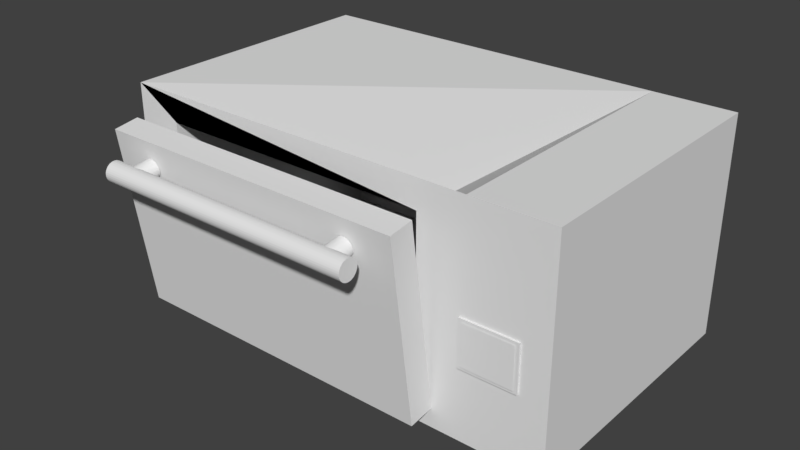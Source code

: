 # Source: four.blend  (saved by Blender 2.79.0; exported with 4.5.12 LTS)
import bpy
from mathutils import Matrix  # noqa: F401  (used for matrix-valued properties, if any)

bpy.ops.wm.read_factory_settings(use_empty=True)
scene = bpy.context.scene
scene.name = 'Scene'

# ---- collections
col_collection_1 = bpy.data.collections.new('Collection 1'); scene.collection.children.link(col_collection_1)

# ---- materials (node trees are filled in below, after node groups)
mat_material = bpy.data.materials.new('Material')
mat_material.alpha_threshold = 0.0
mat_material.use_transparent_shadow = False
mat_material.roughness = 0.5
mat_material.line_color = (0.0, 0.0, 0.0, 1.0)

# ---- material node trees

# ---- world
world_world = bpy.data.worlds.new('World'); scene.world = world_world
world_world.color = (0.05088, 0.05088, 0.05088)
world_world.use_sun_shadow = False
world_world.sun_shadow_jitter_overblur = 0.0
world_world.cycles.sampling_method = 'MANUAL'

# ---- meshes
me_cube_003 = bpy.data.meshes.new('Cube.003')
me_cube_003.from_pydata([(-0.7504, -0.2694, 1.453), (-0.7504, -0.2735, 1.47), (-0.7504, -0.2802, 1.485), (-0.7504, -0.2892, 1.499), (-0.7504, -0.3002, 1.51), (-0.7504, -0.3127, 1.519), (-0.7504, -0.3263, 1.524), (-0.7504, -0.3405, 1.526), (-0.7504, -0.3546, 1.524), (-0.7504, -0.3682, 1.519), (-0.7504, -0.3807, 1.51), (-0.7504, -0.3917, 1.499), (-0.7504, -0.4007, 1.485), (-0.7504, -0.4074, 1.47), (-0.7504, -0.4115, 1.453), (-0.7504, -0.4129, 1.435), (-0.7504, -0.4115, 1.417), (-0.7504, -0.4074, 1.4), (-0.7504, -0.4007, 1.385), (-0.7504, -0.3917, 1.371), (-0.7504, -0.3807, 1.36), (-0.7504, -0.3682, 1.351), (-0.7504, -0.3546, 1.346), (-0.7504, -0.3405, 1.344), (-0.7504, -0.3263, 1.346), (-0.7504, -0.3127, 1.351), (-0.7504, -0.3002, 1.36), (-0.7504, -0.2892, 1.371), (-0.7504, -0.2802, 1.385), (-0.7504, -0.2735, 1.4), (-0.7504, -0.2694, 1.417), (-0.7504, -0.268, 1.435), (-0.07718, -0.2694, 1.453), (-0.07718, -0.2735, 1.47), (-0.07718, -0.2802, 1.485), (-0.07718, -0.2892, 1.499), (-0.07718, -0.3002, 1.51), (-0.07718, -0.3127, 1.519), (-0.07718, -0.3263, 1.524), (-0.07718, -0.3405, 1.526), (-0.07718, -0.3546, 1.524), (-0.07718, -0.3682, 1.519), (-0.07718, -0.3807, 1.51), (-0.07718, -0.3917, 1.499), (-0.07718, -0.4007, 1.485), (-0.07718, -0.4074, 1.47), (-0.07718, -0.4115, 1.453), (-0.07718, -0.4129, 1.435), (-0.07718, -0.4115, 1.417), (-0.07718, -0.4074, 1.4), (-0.07718, -0.4007, 1.385), (-0.07718, -0.3917, 1.371), (-0.07718, -0.3807, 1.36), (-0.07718, -0.3682, 1.351), (-0.07718, -0.3546, 1.346), (-0.07718, -0.3405, 1.344), (-0.07718, -0.3263, 1.346), (-0.07718, -0.3127, 1.351), (-0.07718, -0.3002, 1.36), (-0.07718, -0.2892, 1.371), (-0.07718, -0.2802, 1.385), (-0.07718, -0.2735, 1.4), (-0.07718, -0.2694, 1.417), (-0.07718, -0.268, 1.435), (0.7213, -0.2694, 1.453), (0.7213, -0.2735, 1.47), (0.7213, -0.2802, 1.485), (0.7213, -0.2892, 1.499), (0.7213, -0.3002, 1.51), (0.7213, -0.3127, 1.519), (0.7213, -0.3263, 1.524), (0.7213, -0.3405, 1.526), (0.7213, -0.3546, 1.524), (0.7213, -0.3682, 1.519), (0.7213, -0.3807, 1.51), (0.7213, -0.3917, 1.499), (0.7213, -0.4007, 1.485), (0.7213, -0.4074, 1.47), (0.7213, -0.4115, 1.453), (0.7213, -0.4129, 1.435), (0.7213, -0.4115, 1.417), (0.7213, -0.4074, 1.4), (0.7213, -0.4007, 1.385), (0.7213, -0.3917, 1.371), (0.7213, -0.3807, 1.36), (0.7213, -0.3682, 1.351), (0.7213, -0.3546, 1.346), (0.7213, -0.3405, 1.344), (0.7213, -0.3263, 1.346), (0.7213, -0.3127, 1.351), (0.7213, -0.3002, 1.36), (0.7213, -0.2892, 1.371), (0.7213, -0.2802, 1.385), (0.7213, -0.2735, 1.4), (0.7213, -0.2694, 1.417), (0.7213, -0.268, 1.435), (0.6036, -0.1848, 1.35), (0.6036, -0.3181, 1.352), (0.613, -0.1848, 1.355), (0.613, -0.3181, 1.357), (0.6217, -0.1847, 1.363), (0.6217, -0.318, 1.364), (0.6292, -0.1846, 1.373), (0.6292, -0.318, 1.375), (0.6355, -0.1845, 1.386), (0.6355, -0.3179, 1.387), (0.6401, -0.1844, 1.4), (0.6401, -0.3177, 1.402), (0.6429, -0.1843, 1.416), (0.6429, -0.3176, 1.417), (0.6439, -0.1842, 1.432), (0.6439, -0.3175, 1.434), (0.6429, -0.184, 1.448), (0.6429, -0.3174, 1.45), (0.6401, -0.1839, 1.464), (0.6401, -0.3172, 1.465), (0.6355, -0.1838, 1.478), (0.6355, -0.3171, 1.48), (0.6292, -0.1837, 1.491), (0.6292, -0.317, 1.492), (0.6217, -0.1836, 1.501), (0.6217, -0.3169, 1.503), (0.613, -0.1836, 1.509), (0.613, -0.3169, 1.511), (0.6036, -0.1835, 1.514), (0.6036, -0.3168, 1.515), (0.5939, -0.1835, 1.515), (0.5939, -0.3168, 1.517), (0.5841, -0.1835, 1.514), (0.5841, -0.3168, 1.515), (0.5747, -0.1836, 1.509), (0.5747, -0.3169, 1.511), (0.5661, -0.1836, 1.501), (0.5661, -0.3169, 1.503), (0.5585, -0.1837, 1.491), (0.5585, -0.317, 1.492), (0.5523, -0.1838, 1.478), (0.5523, -0.3171, 1.48), (0.5477, -0.1839, 1.464), (0.5477, -0.3172, 1.465), (0.5448, -0.184, 1.448), (0.5448, -0.3174, 1.45), (0.5439, -0.1842, 1.432), (0.5439, -0.3175, 1.434), (0.5448, -0.1843, 1.416), (0.5448, -0.3176, 1.417), (0.5477, -0.1844, 1.4), (0.5477, -0.3177, 1.402), (0.5523, -0.1845, 1.386), (0.5523, -0.3179, 1.387), (0.5585, -0.1846, 1.373), (0.5585, -0.318, 1.375), (0.5661, -0.1847, 1.363), (0.5661, -0.318, 1.364), (0.5747, -0.1848, 1.355), (0.5747, -0.3181, 1.357), (0.5939, -0.1848, 1.349), (0.5841, -0.1848, 1.35), (0.5841, -0.3181, 1.352), (0.5939, -0.3182, 1.35), (-0.6065, -0.1848, 1.35), (-0.6065, -0.3181, 1.352), (-0.5971, -0.1848, 1.355), (-0.5971, -0.3181, 1.357), (-0.5885, -0.1847, 1.363), (-0.5885, -0.318, 1.364), (-0.5809, -0.1846, 1.373), (-0.5809, -0.318, 1.375), (-0.5747, -0.1845, 1.386), (-0.5747, -0.3179, 1.387), (-0.5701, -0.1844, 1.4), (-0.5701, -0.3177, 1.402), (-0.5672, -0.1843, 1.416), (-0.5672, -0.3176, 1.417), (-0.5663, -0.1842, 1.432), (-0.5663, -0.3175, 1.434), (-0.5672, -0.184, 1.448), (-0.5672, -0.3174, 1.45), (-0.5701, -0.1839, 1.464), (-0.5701, -0.3172, 1.465), (-0.5747, -0.1838, 1.478), (-0.5747, -0.3171, 1.48), (-0.5809, -0.1837, 1.491), (-0.5809, -0.317, 1.492), (-0.5885, -0.1836, 1.501), (-0.5885, -0.3169, 1.503), (-0.5971, -0.1836, 1.509), (-0.5971, -0.3169, 1.511), (-0.6065, -0.1835, 1.514), (-0.6065, -0.3168, 1.515), (-0.6163, -0.1835, 1.515), (-0.6163, -0.3168, 1.517), (-0.626, -0.1835, 1.514), (-0.626, -0.3168, 1.515), (-0.6354, -0.1836, 1.509), (-0.6354, -0.3169, 1.511), (-0.6441, -0.1836, 1.501), (-0.6441, -0.3169, 1.503), (-0.6516, -0.1837, 1.491), (-0.6516, -0.317, 1.492), (-0.6579, -0.1838, 1.478), (-0.6579, -0.3171, 1.48), (-0.6625, -0.1839, 1.464), (-0.6625, -0.3172, 1.465), (-0.6653, -0.184, 1.448), (-0.6653, -0.3174, 1.45), (-0.6663, -0.1842, 1.432), (-0.6663, -0.3175, 1.434), (-0.6653, -0.1843, 1.416), (-0.6653, -0.3176, 1.417), (-0.6625, -0.1844, 1.4), (-0.6625, -0.3177, 1.402), (-0.6579, -0.1845, 1.386), (-0.6579, -0.3179, 1.387), (-0.6516, -0.1846, 1.373), (-0.6516, -0.318, 1.375), (-0.6441, -0.1847, 1.363), (-0.6441, -0.318, 1.364), (-0.6354, -0.1848, 1.355), (-0.6354, -0.3181, 1.357), (-0.626, -0.1848, 1.35), (-0.626, -0.3181, 1.352), (-0.6163, -0.1848, 1.349), (-0.6163, -0.3182, 1.35)], [], [(95, 64, 65, 66, 67, 68, 69, 70, 71, 87, 88, 89, 90, 91, 92, 93, 94), (87, 71, 72, 73, 74, 75, 76, 77, 78, 79, 80, 81, 82, 83, 84, 85, 86), (20, 19, 18, 17, 16, 15, 14, 13, 12, 11, 10, 9, 8, 7, 6, 5, 4, 3), (31, 30, 29, 28, 27, 26, 25, 24, 23, 22, 21, 20, 3, 2, 1, 0), (49, 17, 18, 50), (36, 4, 5, 37), (50, 18, 19, 51), (37, 5, 6, 38), (51, 19, 20, 52), (38, 6, 7, 39), (52, 20, 21, 53), (39, 7, 8, 40), (53, 21, 22, 54), (40, 8, 9, 41), (54, 22, 23, 55), (41, 9, 10, 42), (55, 23, 24, 56), (42, 10, 11, 43), (56, 24, 25, 57), (43, 11, 12, 44), (57, 25, 26, 58), (44, 12, 13, 45), (63, 31, 0, 32), (58, 26, 27, 59), (45, 13, 14, 46), (32, 0, 1, 33), (59, 27, 28, 60), (46, 14, 15, 47), (33, 1, 2, 34), (60, 28, 29, 61), (47, 15, 16, 48), (34, 2, 3, 35), (61, 29, 30, 62), (48, 16, 17, 49), (35, 3, 4, 36), (31, 0, 1, 2, 3, 4, 5, 6, 7, 8, 9, 10, 11, 12, 13, 14, 15, 16, 17, 18, 19, 20, 21, 22, 23, 24, 25, 26, 27, 28, 29, 30), (93, 61, 62, 94), (71, 39, 40, 72), (80, 48, 49, 81), (89, 57, 58, 90), (67, 35, 36, 68), (76, 44, 45, 77), (85, 53, 54, 86), (95, 63, 32, 64), (94, 62, 63, 95), (72, 40, 41, 73), (81, 49, 50, 82), (90, 58, 59, 91), (68, 36, 37, 69), (77, 45, 46, 78), (86, 54, 55, 87), (64, 32, 33, 65), (73, 41, 42, 74), (82, 50, 51, 83), (91, 59, 60, 92), (69, 37, 38, 70), (78, 46, 47, 79), (87, 55, 56, 88), (65, 33, 34, 66), (74, 42, 43, 75), (83, 51, 52, 84), (92, 60, 61, 93), (70, 38, 39, 71), (79, 47, 48, 80), (88, 56, 57, 89), (66, 34, 35, 67), (75, 43, 44, 76), (62, 30, 31, 63), (63, 32, 33, 34, 35, 36, 37, 38, 39, 40, 41, 42, 43, 44, 45, 46, 47, 48, 49, 50, 51, 52, 53, 54, 55, 56, 57, 58, 59, 60, 61, 62), (33, 32, 63, 62, 61, 60, 59, 58, 57, 56, 55, 54, 53, 52, 51, 50, 49, 48, 47, 46, 45, 44, 43, 42, 41, 40, 39, 38, 37, 36, 35, 34), (84, 52, 53, 85), (159, 97, 99, 101, 103, 105, 107, 109, 111, 113, 115, 117, 119, 121, 123, 125, 127, 129, 131, 133, 135, 137, 139, 141, 143, 145, 147, 149, 151, 153, 155, 158), (97, 159, 156, 96), (99, 97, 96, 98), (157, 154, 152, 150, 148, 146, 144, 142, 140, 138, 136, 134, 132, 130, 128, 126, 124, 122, 120, 118, 116, 114, 112, 110, 108, 106, 104, 102, 100, 98, 96, 156), (101, 99, 98, 100), (103, 101, 100, 102), (105, 103, 102, 104), (107, 105, 104, 106), (109, 107, 106, 108), (111, 109, 108, 110), (113, 111, 110, 112), (115, 113, 112, 114), (117, 115, 114, 116), (119, 117, 116, 118), (121, 119, 118, 120), (123, 121, 120, 122), (125, 123, 122, 124), (127, 125, 124, 126), (129, 127, 126, 128), (131, 129, 128, 130), (133, 131, 130, 132), (135, 133, 132, 134), (137, 135, 134, 136), (139, 137, 136, 138), (141, 139, 138, 140), (143, 141, 140, 142), (145, 143, 142, 144), (147, 145, 144, 146), (149, 147, 146, 148), (151, 149, 148, 150), (153, 151, 150, 152), (155, 153, 152, 154), (158, 155, 154, 157), (159, 158, 157, 156), (223, 161, 163, 165, 167, 169, 171, 173, 175, 177, 179, 181, 183, 185, 187, 189, 191, 193, 195, 197, 199, 201, 203, 205, 207, 209, 211, 213, 215, 217, 219, 221), (161, 223, 222, 160), (163, 161, 160, 162), (220, 218, 216, 214, 212, 210, 208, 206, 204, 202, 200, 198, 196, 194, 192, 190, 188, 186, 184, 182, 180, 178, 176, 174, 172, 170, 168, 166, 164, 162, 160, 222), (165, 163, 162, 164), (167, 165, 164, 166), (169, 167, 166, 168), (171, 169, 168, 170), (173, 171, 170, 172), (175, 173, 172, 174), (177, 175, 174, 176), (179, 177, 176, 178), (181, 179, 178, 180), (183, 181, 180, 182), (185, 183, 182, 184), (187, 185, 184, 186), (189, 187, 186, 188), (191, 189, 188, 190), (193, 191, 190, 192), (195, 193, 192, 194), (197, 195, 194, 196), (199, 197, 196, 198), (201, 199, 198, 200), (203, 201, 200, 202), (205, 203, 202, 204), (207, 205, 204, 206), (209, 207, 206, 208), (211, 209, 208, 210), (213, 211, 210, 212), (215, 213, 212, 214), (217, 215, 214, 216), (219, 217, 216, 218), (221, 219, 218, 220), (223, 221, 220, 222)])
me_cube_003.materials.append(mat_material)
me_cube_003.use_remesh_preserve_volume = False
me_cube_003.use_remesh_preserve_attributes = False
me_cube_003.use_mirror_vertex_groups = False
me_cube_003.update()
me_cube_002 = bpy.data.meshes.new('Cube.002')
me_cube_002.from_pydata([(0.8301, -1.013, 0.2963), (0.8301, -1.013, 0.7189), (0.8301, -0.9702, 0.2963), (0.8301, -0.9702, 0.7189), (1.137, -1.013, 0.2963), (1.137, -1.013, 0.7189), (1.137, -0.9702, 0.2963), (1.137, -0.9702, 0.7189), (0.9838, -1.013, 0.7189), (0.907, -1.013, 0.7189), (0.9838, -1.013, 0.2963), (0.907, -1.013, 0.2963), (1.061, -1.013, 0.2963), (1.061, -1.013, 0.7189), (1.137, -1.013, 0.5076), (1.137, -1.013, 0.6133), (1.137, -1.013, 0.4019), (0.8301, -1.013, 0.5076), (0.8301, -1.013, 0.6133), (0.8301, -1.013, 0.4019), (0.8685, -1.013, 0.7189), (0.8685, -1.013, 0.2963), (1.099, -1.013, 0.2963), (0.8301, -1.013, 0.6661), (0.8301, -1.013, 0.3491), (1.137, -1.013, 0.6661), (1.137, -1.013, 0.3491), (1.099, -1.013, 0.7189), (0.8493, -1.02, 0.3227), (0.8493, -1.02, 0.6925), (1.118, -1.02, 0.6925), (1.118, -1.02, 0.3227)], [(4, 31), (5, 30), (1, 29), (0, 28)], [(0, 24, 19, 17, 18, 23, 1, 3, 2), (2, 3, 7, 6), (6, 7, 5, 25, 15, 14, 16, 26, 4), (4, 26, 16, 14, 15, 25, 5, 27, 13, 8, 9, 20, 1, 23, 18, 17, 19, 24, 0, 21, 11, 10, 12, 22), (2, 6, 4, 22, 12, 10, 11, 21, 0), (7, 3, 1, 20, 9, 8, 13, 27, 5), (28, 31, 30, 29)])
me_cube_002.materials.append(mat_material)
me_cube_002.use_remesh_preserve_volume = False
me_cube_002.use_remesh_preserve_attributes = False
me_cube_002.use_mirror_vertex_groups = False
me_cube_002.update()
me_cube_001 = bpy.data.meshes.new('Cube.001')
me_cube_001.from_pydata([(-0.8546, -0.1805, -5.96e-08), (-0.8546, -0.1805, 1.667), (-0.8546, 0.0, -5.96e-08), (-0.8546, 0.0, 1.667), (0.8546, -0.1805, -5.96e-08), (0.8546, -0.1805, 1.667), (0.8546, 0.0, -5.96e-08), (0.8546, 0.0, 1.667)], [], [(0, 1, 3, 2), (2, 3, 7, 6), (6, 7, 5, 4), (4, 5, 1, 0), (2, 6, 4, 0), (7, 3, 1, 5)])
me_cube_001.materials.append(mat_material)
me_cube_001.use_remesh_preserve_volume = False
me_cube_001.use_remesh_preserve_attributes = False
me_cube_001.use_mirror_vertex_groups = False
me_cube_001.update()
me_cube = bpy.data.meshes.new('Cube')
me_cube.from_pydata([(1.0, 1.0, -1.0), (1.0, -1.0, -1.0), (-1.0, -1.0, -1.0), (-1.0, 1.0, -1.0), (1.0, 1.0, 1.0), (1.0, -1.0, 1.0), (-1.0, -1.0, 1.0), (-1.0, 1.0, 1.0), (-0.75, -1.0, -0.75), (0.75, -1.0, -0.75), (0.75, -1.0, 0.75), (-0.75, -1.0, 0.75), (1.0, -1.0, -1.0), (1.0, 1.0, 1.0), (1.0, -1.0, 1.0), (1.0, 1.0, -1.0), (1.438, -1.0, -1.0), (1.438, 1.0, 1.0), (1.438, -1.0, 1.0), (1.438, 1.0, -1.0), (0.75, 0.7686, -0.75), (-0.75, 0.7686, -0.75), (-0.75, 0.7686, 0.75), (0.75, 0.7686, 0.75), (-1.0, -1.0, 1.0), (-1.0, 1.0, 1.0), (1.438, 1.0, 1.0), (1.0, 1.0, 1.0), (1.0, -1.0, 1.0), (0.75, -1.0, 0.75), (-0.75, -1.0, 0.75), (1.0, -1.0, 1.0)], [], [(12, 1, 2, 3, 0, 15), (2, 6, 7, 3), (4, 0, 3, 7), (10, 11, 22, 23), (12, 15, 19, 16), (7, 4, 13, 17), (4, 13, 17, 19, 15, 0), (5, 1, 12, 14), (18, 17, 13, 4, 5, 14), (19, 17, 18, 16), (14, 12, 16, 18), (8, 9, 20, 21), (20, 23, 22, 21), (8, 21, 22, 11), (9, 10, 23, 20), (14, 5, 28, 31), (2, 8, 11, 6), (14, 10, 9, 12), (2, 1, 9, 8), (29, 31, 28, 24, 30), (5, 4, 27, 28), (6, 11, 30, 24), (7, 6, 24, 25), (11, 10, 29, 30), (10, 14, 31, 29), (7, 17, 26, 25), (5, 6, 24, 28), (31, 14, 5, 28, 27, 25, 24, 30, 29)])
me_cube.materials.append(mat_material)
me_cube.use_remesh_preserve_volume = False
me_cube.use_remesh_preserve_attributes = False
me_cube.use_mirror_vertex_groups = False
me_cube.update()

# ---- objects
ob_doorhandle = bpy.data.objects.new('DoorHandle', me_cube_003)
ob_button = bpy.data.objects.new('Button', me_cube_002)
ob_door = bpy.data.objects.new('Door', me_cube_001)
ob_body = bpy.data.objects.new('Body', me_cube)

# ---- transforms, parenting, visibility, modifiers, constraints
ob_doorhandle.location = (-0.02694, -1.5, -1.0)
ob_doorhandle.rotation_euler = (0.1396, 0.0, 0.0)
ob_doorhandle.scale = (2.0, 1.5, 1.2)
ob_doorhandle.lock_rotations_4d = False
ob_doorhandle.empty_display_type = 'ARROWS'
ob_doorhandle.lineart.crease_threshold = 0.0
ob_button.location = (0.3092, 0.0, -0.7916)
ob_button.scale = (2.0, 1.5, 1.2)
ob_button.lock_rotations_4d = False
ob_button.empty_display_type = 'ARROWS'
ob_button.lineart.crease_threshold = 0.0
ob_door.location = (-0.02694, -1.5, -1.0)
ob_door.rotation_euler = (0.1396, 0.0, 0.0)
ob_door.scale = (2.0, 1.5, 1.2)
ob_door.lock_rotations_4d = False
ob_door.empty_display_type = 'ARROWS'
ob_door.lineart.crease_threshold = 0.0
ob_body.location = (0.0, 0.0, 0.0)
ob_body.scale = (2.0, 1.5, 1.2)
ob_body.lock_rotations_4d = False
ob_body.empty_display_type = 'ARROWS'
ob_body.lineart.crease_threshold = 0.0

# ---- collection membership
col_collection_1.objects.link(ob_doorhandle)
col_collection_1.objects.link(ob_button)
col_collection_1.objects.link(ob_door)
col_collection_1.objects.link(ob_body)

# ---- scene / render settings (as saved in the file)
scene.frame_start = 1; scene.frame_end = 36; scene.frame_set(29)
scene.render.engine = 'BLENDER_EEVEE_NEXT'
scene.render.resolution_percentage = 50
scene.render.dither_intensity = 0.0
scene.cycles.use_denoising = False
scene.cycles.samples = 128
scene.cycles.sampling_pattern = 'TABULATED_SOBOL'
scene.cycles.use_adaptive_sampling = False
scene.cycles.use_light_tree = False
scene.cycles.blur_glossy = 0.0
scene.cycles.sample_clamp_indirect = 0.0
scene.view_settings.view_transform = 'Standard'
bpy.context.view_layer.update()

# ---- added for rendering (the .blend has no active camera and no usable light): camera, sun
cam_auto = bpy.data.cameras.new('AutoCamera')
cam_auto.lens = 50.0
cam_auto.sensor_width = 36.0
cam_auto.clip_end = 1000.0
ob_auto_camera = bpy.data.objects.new('AutoCamera', cam_auto)
scene.collection.objects.link(ob_auto_camera)
ob_auto_camera.location = (6.60995, -7.84034, 4.93753)
ob_auto_camera.rotation_euler = (1.09748, -7.21219e-08, 0.694738)
scene.camera = ob_auto_camera
light_auto_sun = bpy.data.lights.new('AutoSun', 'SUN')
light_auto_sun.energy = 3.0
light_auto_sun.angle = 0.0523599
ob_auto_sun = bpy.data.objects.new('AutoSun', light_auto_sun)
scene.collection.objects.link(ob_auto_sun)
ob_auto_sun.rotation_euler = (0.872665, 0.174533, 0.523599)
bpy.context.view_layer.update()
